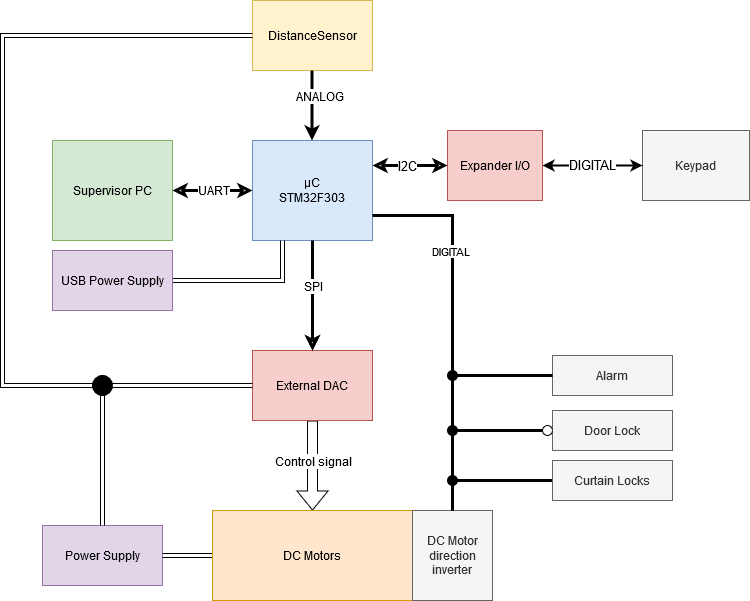

The diagram above was exported from draw.io. Its source (the exported page's mxGraphModel, read from the mxfile embedded in the PNG):
<mxGraphModel dx="868" dy="479" grid="1" gridSize="10" guides="1" tooltips="1" connect="1" arrows="1" fold="1" page="1" pageScale="1" pageWidth="827" pageHeight="1169" math="0" shadow="0">
  <root>
    <mxCell id="0" />
    <mxCell id="1" parent="0" />
    <mxCell id="z02VQKOlaI_jBdM2p2U6-8" value="" style="edgeStyle=orthogonalEdgeStyle;rounded=0;orthogonalLoop=1;jettySize=auto;html=1;entryX=1;entryY=0.5;entryDx=0;entryDy=0;startArrow=classic;startFill=0;endArrow=classic;endFill=0;strokeWidth=3;exitX=0;exitY=0.5;exitDx=0;exitDy=0;" parent="1" source="z02VQKOlaI_jBdM2p2U6-1" target="z02VQKOlaI_jBdM2p2U6-6" edge="1">
      <mxGeometry relative="1" as="geometry">
        <mxPoint x="380" y="80" as="targetPoint" />
        <Array as="points">
          <mxPoint x="280" y="200" />
          <mxPoint x="280" y="200" />
        </Array>
        <mxPoint x="200" y="60" as="sourcePoint" />
      </mxGeometry>
    </mxCell>
    <mxCell id="z02VQKOlaI_jBdM2p2U6-53" value="UART" style="text;html=1;align=center;verticalAlign=middle;resizable=0;points=[];labelBackgroundColor=#ffffff;" parent="z02VQKOlaI_jBdM2p2U6-8" vertex="1" connectable="0">
      <mxGeometry x="0.255" y="-1" relative="1" as="geometry">
        <mxPoint x="10.38" y="0.6599999999999993" as="offset" />
      </mxGeometry>
    </mxCell>
    <mxCell id="z02VQKOlaI_jBdM2p2U6-9" style="edgeStyle=orthogonalEdgeStyle;rounded=0;orthogonalLoop=1;jettySize=auto;html=1;exitX=0.5;exitY=1;exitDx=0;exitDy=0;startArrow=none;startFill=0;endArrow=classic;endFill=0;strokeWidth=3;" parent="1" source="z02VQKOlaI_jBdM2p2U6-1" edge="1">
      <mxGeometry relative="1" as="geometry">
        <mxPoint x="380" y="360" as="targetPoint" />
      </mxGeometry>
    </mxCell>
    <mxCell id="z02VQKOlaI_jBdM2p2U6-50" value="&lt;b&gt;I2C&lt;/b&gt;" style="text;html=1;align=center;verticalAlign=middle;resizable=0;points=[];labelBackgroundColor=#ffffff;" parent="z02VQKOlaI_jBdM2p2U6-9" vertex="1" connectable="0">
      <mxGeometry x="0.1786" y="3" relative="1" as="geometry">
        <mxPoint x="-2.8599999999999994" y="-19.14" as="offset" />
      </mxGeometry>
    </mxCell>
    <mxCell id="z02VQKOlaI_jBdM2p2U6-19" style="edgeStyle=orthogonalEdgeStyle;rounded=0;orthogonalLoop=1;jettySize=auto;html=1;exitX=0.25;exitY=1;exitDx=0;exitDy=0;startArrow=none;startFill=0;endArrow=classic;endFill=1;shape=link;" parent="1" source="z02VQKOlaI_jBdM2p2U6-1" edge="1">
      <mxGeometry relative="1" as="geometry">
        <mxPoint x="350" y="280" as="targetPoint" />
      </mxGeometry>
    </mxCell>
    <mxCell id="9nqOzWAIIG9ud8lpmoEk-8" style="edgeStyle=orthogonalEdgeStyle;rounded=0;orthogonalLoop=1;jettySize=auto;html=1;exitX=1;exitY=0.25;exitDx=0;exitDy=0;entryX=0;entryY=0.5;entryDx=0;entryDy=0;endArrow=classic;endFill=0;strokeWidth=3;startArrow=classic;startFill=0;" edge="1" parent="1" source="z02VQKOlaI_jBdM2p2U6-1" target="9nqOzWAIIG9ud8lpmoEk-6">
      <mxGeometry relative="1" as="geometry" />
    </mxCell>
    <mxCell id="9nqOzWAIIG9ud8lpmoEk-9" value="I2C" style="edgeLabel;html=1;align=center;verticalAlign=middle;resizable=0;points=[];fontSize=13;" vertex="1" connectable="0" parent="9nqOzWAIIG9ud8lpmoEk-8">
      <mxGeometry x="0.28" y="1" relative="1" as="geometry">
        <mxPoint x="-14" y="1" as="offset" />
      </mxGeometry>
    </mxCell>
    <mxCell id="z02VQKOlaI_jBdM2p2U6-1" value="&lt;div&gt;&lt;span class=&quot;st&quot;&gt;µC&lt;/span&gt;&lt;/div&gt;&lt;div&gt;&lt;span class=&quot;st&quot;&gt;STM32F303&lt;br&gt;&lt;/span&gt;&lt;/div&gt;" style="rounded=0;whiteSpace=wrap;html=1;fillColor=#dae8fc;strokeColor=#6c8ebf;" parent="1" vertex="1">
      <mxGeometry x="320" y="150" width="120" height="100" as="geometry" />
    </mxCell>
    <mxCell id="z02VQKOlaI_jBdM2p2U6-36" style="edgeStyle=orthogonalEdgeStyle;shape=flexArrow;rounded=0;orthogonalLoop=1;jettySize=auto;html=1;exitX=0.5;exitY=1;exitDx=0;exitDy=0;startArrow=none;startFill=0;endArrow=classic;endFill=1;entryX=0.5;entryY=0;entryDx=0;entryDy=0;" parent="1" source="z02VQKOlaI_jBdM2p2U6-3" target="pMqpW8ybEyGckyg9TZ2u-8" edge="1">
      <mxGeometry relative="1" as="geometry">
        <mxPoint x="410" y="520" as="targetPoint" />
      </mxGeometry>
    </mxCell>
    <mxCell id="z02VQKOlaI_jBdM2p2U6-57" value="Control signal" style="text;html=1;align=center;verticalAlign=middle;resizable=0;points=[];labelBackgroundColor=#ffffff;direction=south;" parent="z02VQKOlaI_jBdM2p2U6-36" vertex="1" connectable="0">
      <mxGeometry x="-0.2428" y="5" relative="1" as="geometry">
        <mxPoint x="-5" y="6" as="offset" />
      </mxGeometry>
    </mxCell>
    <mxCell id="5Yyx7h07YpDaqaSBM25W-7" style="edgeStyle=orthogonalEdgeStyle;rounded=0;orthogonalLoop=1;jettySize=auto;html=1;exitX=0;exitY=0.5;exitDx=0;exitDy=0;startArrow=none;startFill=0;endArrow=none;endFill=0;strokeWidth=4;strokeColor=#FFFFFF;" parent="1" source="z02VQKOlaI_jBdM2p2U6-3" edge="1">
      <mxGeometry relative="1" as="geometry">
        <mxPoint x="260" y="550" as="targetPoint" />
      </mxGeometry>
    </mxCell>
    <mxCell id="z02VQKOlaI_jBdM2p2U6-3" value="External DAC" style="rounded=0;whiteSpace=wrap;html=1;fillColor=#f8cecc;strokeColor=#b85450;" parent="1" vertex="1">
      <mxGeometry x="320" y="360" width="120" height="70" as="geometry" />
    </mxCell>
    <mxCell id="5Yyx7h07YpDaqaSBM25W-16" style="edgeStyle=orthogonalEdgeStyle;rounded=0;orthogonalLoop=1;jettySize=auto;html=1;exitX=0;exitY=0.5;exitDx=0;exitDy=0;startArrow=none;startFill=0;endArrow=none;endFill=0;strokeColor=#000000;strokeWidth=3;" parent="1" source="z02VQKOlaI_jBdM2p2U6-4" edge="1">
      <mxGeometry relative="1" as="geometry">
        <mxPoint x="520" y="490" as="targetPoint" />
        <Array as="points">
          <mxPoint x="520" y="490" />
        </Array>
      </mxGeometry>
    </mxCell>
    <mxCell id="z02VQKOlaI_jBdM2p2U6-4" value="Curtain Locks" style="rounded=0;whiteSpace=wrap;html=1;fillColor=#f5f5f5;strokeColor=#666666;fontColor=#333333;" parent="1" vertex="1">
      <mxGeometry x="620" y="470" width="120" height="40" as="geometry" />
    </mxCell>
    <mxCell id="z02VQKOlaI_jBdM2p2U6-42" style="edgeStyle=orthogonalEdgeStyle;rounded=0;orthogonalLoop=1;jettySize=auto;html=1;entryX=1;entryY=0.75;entryDx=0;entryDy=0;startArrow=none;startFill=0;endArrow=none;endFill=0;endSize=6;strokeWidth=3;exitX=0.5;exitY=0;exitDx=0;exitDy=0;" parent="1" source="5Yyx7h07YpDaqaSBM25W-21" target="z02VQKOlaI_jBdM2p2U6-1" edge="1">
      <mxGeometry relative="1" as="geometry">
        <Array as="points">
          <mxPoint x="520" y="225" />
        </Array>
        <mxPoint x="530" y="560" as="sourcePoint" />
      </mxGeometry>
    </mxCell>
    <mxCell id="5Yyx7h07YpDaqaSBM25W-31" value="DIGITAL" style="edgeLabel;html=1;align=center;verticalAlign=middle;resizable=0;points=[];" parent="z02VQKOlaI_jBdM2p2U6-42" vertex="1" connectable="0">
      <mxGeometry x="0.0231" y="3" relative="1" as="geometry">
        <mxPoint as="offset" />
      </mxGeometry>
    </mxCell>
    <mxCell id="z02VQKOlaI_jBdM2p2U6-5" value="Door Lock" style="rounded=0;whiteSpace=wrap;html=1;fillColor=#f5f5f5;strokeColor=#666666;fontColor=#333333;" parent="1" vertex="1">
      <mxGeometry x="620" y="420" width="120" height="40" as="geometry" />
    </mxCell>
    <mxCell id="z02VQKOlaI_jBdM2p2U6-6" value="Supervisor PC" style="rounded=0;whiteSpace=wrap;html=1;fillColor=#d5e8d4;strokeColor=#82b366;" parent="1" vertex="1">
      <mxGeometry x="120" y="150" width="120" height="100" as="geometry" />
    </mxCell>
    <mxCell id="z02VQKOlaI_jBdM2p2U6-13" value="DistanceSensor" style="rounded=0;whiteSpace=wrap;html=1;fillColor=#fff2cc;strokeColor=#d6b656;" parent="1" vertex="1">
      <mxGeometry x="320" y="10" width="120" height="70" as="geometry" />
    </mxCell>
    <mxCell id="z02VQKOlaI_jBdM2p2U6-17" style="edgeStyle=orthogonalEdgeStyle;rounded=0;orthogonalLoop=1;jettySize=auto;html=1;exitX=0.5;exitY=1;exitDx=0;exitDy=0;entryX=0.5;entryY=0;entryDx=0;entryDy=0;startArrow=none;startFill=0;endArrow=classic;endFill=1;strokeWidth=3;" parent="1" edge="1">
      <mxGeometry relative="1" as="geometry">
        <mxPoint x="379.5" y="80" as="sourcePoint" />
        <mxPoint x="379.5" y="150" as="targetPoint" />
      </mxGeometry>
    </mxCell>
    <mxCell id="z02VQKOlaI_jBdM2p2U6-51" value="ANALOG" style="text;html=1;align=center;verticalAlign=middle;resizable=0;points=[];labelBackgroundColor=#ffffff;" parent="z02VQKOlaI_jBdM2p2U6-17" vertex="1" connectable="0">
      <mxGeometry x="-0.2593" relative="1" as="geometry">
        <mxPoint x="6.67" y="-0.33" as="offset" />
      </mxGeometry>
    </mxCell>
    <mxCell id="z02VQKOlaI_jBdM2p2U6-21" style="edgeStyle=orthogonalEdgeStyle;shape=link;rounded=0;orthogonalLoop=1;jettySize=auto;html=1;exitX=1;exitY=0.5;exitDx=0;exitDy=0;startArrow=none;startFill=0;endArrow=classic;endFill=1;entryX=0.25;entryY=1;entryDx=0;entryDy=0;" parent="1" source="z02VQKOlaI_jBdM2p2U6-20" target="z02VQKOlaI_jBdM2p2U6-1" edge="1">
      <mxGeometry relative="1" as="geometry">
        <mxPoint x="340" y="290" as="targetPoint" />
      </mxGeometry>
    </mxCell>
    <mxCell id="z02VQKOlaI_jBdM2p2U6-20" value="USB Power Supply" style="rounded=0;whiteSpace=wrap;html=1;fillColor=#e1d5e7;strokeColor=#9673a6;" parent="1" vertex="1">
      <mxGeometry x="120" y="260" width="120" height="60" as="geometry" />
    </mxCell>
    <mxCell id="z02VQKOlaI_jBdM2p2U6-27" value="Power Supply" style="rounded=0;whiteSpace=wrap;html=1;fillColor=#e1d5e7;strokeColor=#9673a6;" parent="1" vertex="1">
      <mxGeometry x="110" y="535" width="120" height="60" as="geometry" />
    </mxCell>
    <mxCell id="pMqpW8ybEyGckyg9TZ2u-10" style="edgeStyle=orthogonalEdgeStyle;rounded=0;orthogonalLoop=1;jettySize=auto;html=1;exitX=0;exitY=0.5;exitDx=0;exitDy=0;entryX=1;entryY=0.5;entryDx=0;entryDy=0;endArrow=none;endFill=0;shape=link;" parent="1" source="pMqpW8ybEyGckyg9TZ2u-8" target="z02VQKOlaI_jBdM2p2U6-27" edge="1">
      <mxGeometry relative="1" as="geometry">
        <mxPoint x="217.5" y="570" as="sourcePoint" />
      </mxGeometry>
    </mxCell>
    <mxCell id="pMqpW8ybEyGckyg9TZ2u-8" value="DC Motors" style="rounded=0;whiteSpace=wrap;html=1;fillColor=#ffe6cc;strokeColor=#d79b00;" parent="1" vertex="1">
      <mxGeometry x="280" y="520" width="200" height="90" as="geometry" />
    </mxCell>
    <mxCell id="5Yyx7h07YpDaqaSBM25W-14" style="edgeStyle=orthogonalEdgeStyle;rounded=0;orthogonalLoop=1;jettySize=auto;html=1;startArrow=none;startFill=0;endArrow=none;endFill=0;strokeWidth=3;" parent="1" source="5Yyx7h07YpDaqaSBM25W-3" edge="1">
      <mxGeometry relative="1" as="geometry">
        <mxPoint x="520" y="430" as="targetPoint" />
        <Array as="points">
          <mxPoint x="520" y="440" />
        </Array>
      </mxGeometry>
    </mxCell>
    <mxCell id="5Yyx7h07YpDaqaSBM25W-3" value="" style="ellipse;whiteSpace=wrap;html=1;" parent="1" vertex="1">
      <mxGeometry x="610" y="435" width="10" height="10" as="geometry" />
    </mxCell>
    <mxCell id="5Yyx7h07YpDaqaSBM25W-4" value="Alarm" style="rounded=0;whiteSpace=wrap;html=1;fillColor=#f5f5f5;strokeColor=#666666;fontColor=#333333;" parent="1" vertex="1">
      <mxGeometry x="620" y="365" width="120" height="40" as="geometry" />
    </mxCell>
    <mxCell id="5Yyx7h07YpDaqaSBM25W-5" value="&lt;div&gt;DC Motor&lt;/div&gt;&lt;div&gt;direction inverter&lt;br&gt;&lt;/div&gt;" style="rounded=0;whiteSpace=wrap;html=1;fillColor=#f5f5f5;strokeColor=#666666;fontColor=#333333;" parent="1" vertex="1">
      <mxGeometry x="480" y="520" width="80" height="90" as="geometry" />
    </mxCell>
    <mxCell id="5Yyx7h07YpDaqaSBM25W-8" style="edgeStyle=orthogonalEdgeStyle;shape=link;rounded=0;orthogonalLoop=1;jettySize=auto;html=1;startArrow=none;startFill=0;endArrow=classic;endFill=1;entryX=0;entryY=0.5;entryDx=0;entryDy=0;exitX=0.5;exitY=0;exitDx=0;exitDy=0;" parent="1" source="5Yyx7h07YpDaqaSBM25W-9" target="z02VQKOlaI_jBdM2p2U6-3" edge="1">
      <mxGeometry relative="1" as="geometry">
        <mxPoint x="330" y="469" as="targetPoint" />
        <mxPoint x="270" y="550" as="sourcePoint" />
        <Array as="points">
          <mxPoint x="170" y="395" />
        </Array>
      </mxGeometry>
    </mxCell>
    <mxCell id="5Yyx7h07YpDaqaSBM25W-9" value="" style="ellipse;whiteSpace=wrap;html=1;aspect=fixed;fillColor=#000000;" parent="1" vertex="1">
      <mxGeometry x="160" y="385" width="20" height="20" as="geometry" />
    </mxCell>
    <mxCell id="5Yyx7h07YpDaqaSBM25W-12" style="edgeStyle=orthogonalEdgeStyle;shape=link;rounded=0;orthogonalLoop=1;jettySize=auto;html=1;startArrow=none;startFill=0;endArrow=classic;endFill=1;entryX=0;entryY=0.5;entryDx=0;entryDy=0;exitX=0.5;exitY=0;exitDx=0;exitDy=0;" parent="1" source="z02VQKOlaI_jBdM2p2U6-27" target="5Yyx7h07YpDaqaSBM25W-9" edge="1">
      <mxGeometry relative="1" as="geometry">
        <mxPoint x="320" y="395" as="targetPoint" />
        <mxPoint x="170" y="520" as="sourcePoint" />
        <Array as="points">
          <mxPoint x="170" y="395" />
        </Array>
      </mxGeometry>
    </mxCell>
    <mxCell id="5Yyx7h07YpDaqaSBM25W-13" style="edgeStyle=orthogonalEdgeStyle;shape=link;rounded=0;orthogonalLoop=1;jettySize=auto;html=1;startArrow=none;startFill=0;endArrow=classic;endFill=1;entryX=0;entryY=0.5;entryDx=0;entryDy=0;exitX=0;exitY=0.5;exitDx=0;exitDy=0;" parent="1" source="z02VQKOlaI_jBdM2p2U6-13" edge="1">
      <mxGeometry relative="1" as="geometry">
        <mxPoint x="180" y="395" as="targetPoint" />
        <mxPoint x="30" y="385" as="sourcePoint" />
        <Array as="points">
          <mxPoint x="70" y="45" />
          <mxPoint x="70" y="395" />
        </Array>
      </mxGeometry>
    </mxCell>
    <mxCell id="5Yyx7h07YpDaqaSBM25W-19" style="edgeStyle=orthogonalEdgeStyle;rounded=0;orthogonalLoop=1;jettySize=auto;html=1;exitX=0;exitY=0.5;exitDx=0;exitDy=0;startArrow=none;startFill=0;endArrow=none;endFill=0;strokeColor=#000000;strokeWidth=3;entryX=0.5;entryY=0.5;entryDx=0;entryDy=0;entryPerimeter=0;" parent="1" source="5Yyx7h07YpDaqaSBM25W-4" target="5Yyx7h07YpDaqaSBM25W-21" edge="1">
      <mxGeometry relative="1" as="geometry">
        <mxPoint x="525" y="400" as="targetPoint" />
        <mxPoint x="620" y="400" as="sourcePoint" />
      </mxGeometry>
    </mxCell>
    <mxCell id="5Yyx7h07YpDaqaSBM25W-27" value="" style="edgeStyle=orthogonalEdgeStyle;rounded=0;orthogonalLoop=1;jettySize=auto;html=1;startArrow=none;startFill=0;endArrow=none;endFill=0;strokeColor=#000000;strokeWidth=3;" parent="1" source="5Yyx7h07YpDaqaSBM25W-24" target="5Yyx7h07YpDaqaSBM25W-5" edge="1">
      <mxGeometry relative="1" as="geometry" />
    </mxCell>
    <mxCell id="5Yyx7h07YpDaqaSBM25W-25" style="edgeStyle=orthogonalEdgeStyle;rounded=0;orthogonalLoop=1;jettySize=auto;html=1;entryX=1;entryY=0.5;entryDx=0;entryDy=0;startArrow=none;startFill=0;endArrow=none;endFill=0;endSize=6;strokeWidth=3;exitX=0.5;exitY=0;exitDx=0;exitDy=0;" parent="1" source="5Yyx7h07YpDaqaSBM25W-5" target="5Yyx7h07YpDaqaSBM25W-24" edge="1">
      <mxGeometry relative="1" as="geometry">
        <Array as="points" />
        <mxPoint x="520" y="520" as="sourcePoint" />
        <mxPoint x="525.0000000000164" y="440" as="targetPoint" />
      </mxGeometry>
    </mxCell>
    <mxCell id="5Yyx7h07YpDaqaSBM25W-26" value="" style="edgeStyle=orthogonalEdgeStyle;rounded=0;orthogonalLoop=1;jettySize=auto;html=1;startArrow=none;startFill=0;endArrow=none;endFill=0;strokeColor=#000000;strokeWidth=3;" parent="1" source="5Yyx7h07YpDaqaSBM25W-24" target="5Yyx7h07YpDaqaSBM25W-21" edge="1">
      <mxGeometry relative="1" as="geometry" />
    </mxCell>
    <mxCell id="5Yyx7h07YpDaqaSBM25W-22" value="" style="ellipse;whiteSpace=wrap;html=1;fillColor=#000000;" parent="1" vertex="1">
      <mxGeometry x="515" y="435" width="10" height="10" as="geometry" />
    </mxCell>
    <mxCell id="5Yyx7h07YpDaqaSBM25W-24" value="" style="ellipse;whiteSpace=wrap;html=1;direction=south;fillColor=#000000;" parent="1" vertex="1">
      <mxGeometry x="515" y="485" width="10" height="10" as="geometry" />
    </mxCell>
    <mxCell id="5Yyx7h07YpDaqaSBM25W-29" value="" style="edgeStyle=orthogonalEdgeStyle;rounded=0;orthogonalLoop=1;jettySize=auto;html=1;startArrow=none;startFill=0;endArrow=none;endFill=0;strokeColor=#000000;strokeWidth=3;" parent="1" source="5Yyx7h07YpDaqaSBM25W-22" target="5Yyx7h07YpDaqaSBM25W-24" edge="1">
      <mxGeometry relative="1" as="geometry">
        <mxPoint x="520.0000000000001" y="445" as="sourcePoint" />
        <mxPoint x="520.0000000000001" y="520" as="targetPoint" />
      </mxGeometry>
    </mxCell>
    <mxCell id="5Yyx7h07YpDaqaSBM25W-21" value="" style="ellipse;whiteSpace=wrap;html=1;fillColor=#000000;" parent="1" vertex="1">
      <mxGeometry x="515" y="380" width="10" height="10" as="geometry" />
    </mxCell>
    <mxCell id="9nqOzWAIIG9ud8lpmoEk-1" value="Keypad" style="rounded=0;whiteSpace=wrap;html=1;fillColor=#f5f5f5;strokeColor=#666666;fontColor=#333333;" vertex="1" parent="1">
      <mxGeometry x="710" y="140" width="107" height="70" as="geometry" />
    </mxCell>
    <mxCell id="9nqOzWAIIG9ud8lpmoEk-2" style="edgeStyle=orthogonalEdgeStyle;rounded=0;orthogonalLoop=1;jettySize=auto;html=1;exitX=0.5;exitY=1;exitDx=0;exitDy=0;startArrow=none;startFill=0;endArrow=classic;endFill=0;strokeWidth=3;" edge="1" parent="1" source="z02VQKOlaI_jBdM2p2U6-1">
      <mxGeometry relative="1" as="geometry">
        <mxPoint x="380" y="360" as="targetPoint" />
        <mxPoint x="380" y="250" as="sourcePoint" />
        <Array as="points">
          <mxPoint x="380" y="250" />
        </Array>
      </mxGeometry>
    </mxCell>
    <mxCell id="9nqOzWAIIG9ud8lpmoEk-3" value="SPI" style="text;html=1;align=center;verticalAlign=middle;resizable=0;points=[];labelBackgroundColor=#ffffff;" vertex="1" connectable="0" parent="9nqOzWAIIG9ud8lpmoEk-2">
      <mxGeometry x="0.1786" y="3" relative="1" as="geometry">
        <mxPoint x="-2.8599999999999994" y="-19.14" as="offset" />
      </mxGeometry>
    </mxCell>
    <mxCell id="9nqOzWAIIG9ud8lpmoEk-10" value="DIGITAL" style="edgeStyle=orthogonalEdgeStyle;rounded=0;orthogonalLoop=1;jettySize=auto;html=1;exitX=1;exitY=0.5;exitDx=0;exitDy=0;entryX=0;entryY=0.5;entryDx=0;entryDy=0;startArrow=classic;startFill=1;endArrow=classic;endFill=1;strokeWidth=2;fontSize=13;" edge="1" parent="1" source="9nqOzWAIIG9ud8lpmoEk-6" target="9nqOzWAIIG9ud8lpmoEk-1">
      <mxGeometry relative="1" as="geometry" />
    </mxCell>
    <mxCell id="9nqOzWAIIG9ud8lpmoEk-6" value="Expander I/O" style="rounded=0;whiteSpace=wrap;html=1;fillColor=#f8cecc;strokeColor=#b85450;" vertex="1" parent="1">
      <mxGeometry x="515" y="140" width="95" height="70" as="geometry" />
    </mxCell>
  </root>
</mxGraphModel>